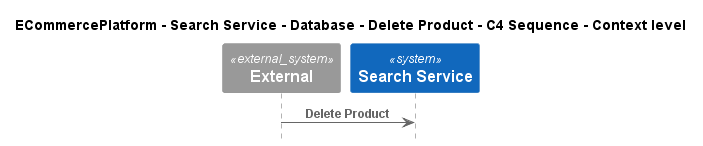

The diagram above was rendered by PlantUML. Its source (embedded in the PNG):
@startuml
!include ..\..\..\..\..\..\..\.c4s\C4_Sequence.puml

title ECommercePlatform - Search Service - Database - Delete Product - C4 Sequence - Context level

System_Ext(C4InterFlow.SoftwareSystems.ExternalSystem, "External", "")
System(ECommercePlatform.SoftwareSystems.SearchService, "Search Service", "")

Rel(C4InterFlow.SoftwareSystems.ExternalSystem, ECommercePlatform.SoftwareSystems.SearchService, "Delete Product")


@enduml